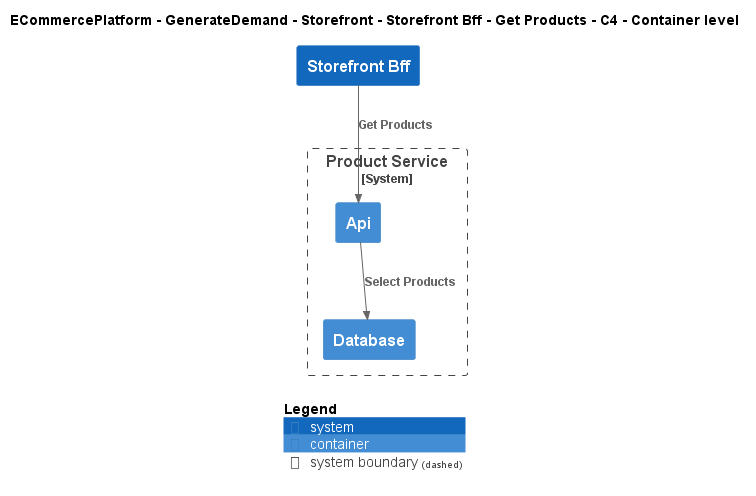

The diagram above was rendered by PlantUML. Its source (embedded in the PNG):
@startuml
!include ..\..\..\..\..\..\..\.c4s\C4_Container.puml

AddElementTag("c4interflow:lifecycle:new", $bgColor=green, $fontColor=#ffffff, $borderColor=green, $shadowing="False")
AddElementTag("c4interflow:lifecycle:changed", $bgColor=orange, $fontColor=#ffffff, $borderColor=orange, $shadowing="False")
AddElementTag("c4interflow:lifecycle:removed", $bgColor=red, $fontColor=#ffffff, $borderColor=red, $shadowing="False")

AddRelTag("c4interflow:lifecycle:new", $textColor=green, $lineColor=green)
AddRelTag("c4interflow:lifecycle:changed", $textColor=orange, $lineColor=orange)
AddRelTag("c4interflow:lifecycle:removed", $textColor=red, $lineColor=red)

SHOW_PERSON_PORTRAIT()
LAYOUT_TOP_DOWN()

skinparam linetype polyline

title ECommercePlatform - GenerateDemand - Storefront - Storefront Bff - Get Products - C4 - Container level

System(ECommercePlatform.GenerateDemand.Storefront.SoftwareSystems.StorefrontBff, "Storefront Bff", "")

System_Boundary(ECommercePlatform.CreateProduct.ProductInformationManagement.SoftwareSystems.ProductService, "Product Service") {
    Container(ECommercePlatform.CreateProduct.ProductInformationManagement.SoftwareSystems.ProductService.Containers.Api, "Api", "", "")
    Container(ECommercePlatform.CreateProduct.ProductInformationManagement.SoftwareSystems.ProductService.Containers.Database, "Database", "", "")
}

Rel(ECommercePlatform.GenerateDemand.Storefront.SoftwareSystems.StorefrontBff, ECommercePlatform.CreateProduct.ProductInformationManagement.SoftwareSystems.ProductService.Containers.Api, "Get Products")
Rel(ECommercePlatform.CreateProduct.ProductInformationManagement.SoftwareSystems.ProductService.Containers.Api, ECommercePlatform.CreateProduct.ProductInformationManagement.SoftwareSystems.ProductService.Containers.Database, "Select Products")


SHOW_LEGEND()
@enduml